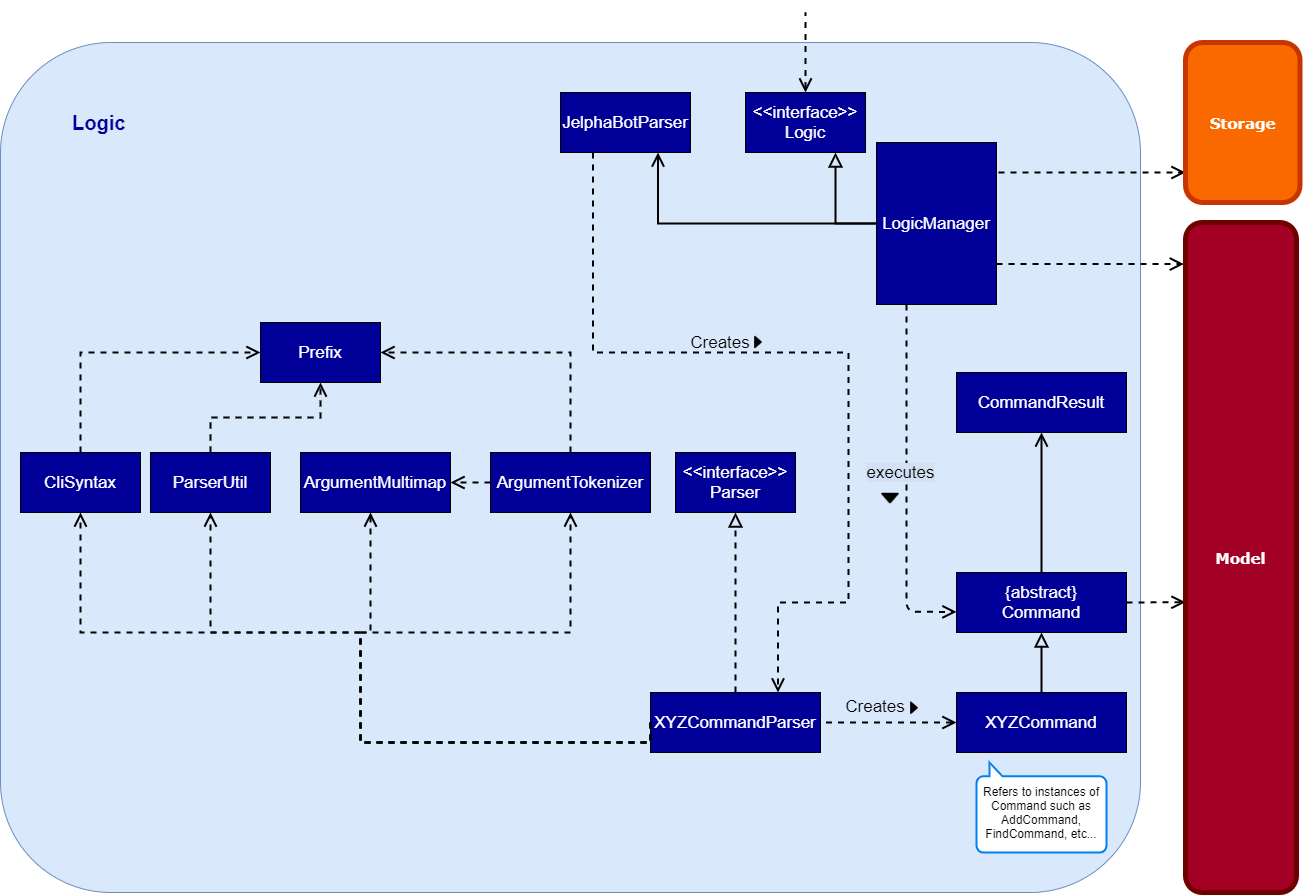

The diagram above was exported from draw.io. Its source (the exported page's mxGraphModel, read from the mxfile embedded in the PNG):
<mxGraphModel dx="1605" dy="3260" grid="1" gridSize="10" guides="1" tooltips="1" connect="1" arrows="1" fold="1" page="1" pageScale="1" pageWidth="850" pageHeight="1100" math="0" shadow="0">
  <root>
    <mxCell id="0" />
    <mxCell id="1" parent="0" />
    <mxCell id="xUd67uY9aWKsCwXfxKKN-46" value="" style="rounded=1;whiteSpace=wrap;html=1;fillColor=#dae8fc;strokeColor=#6c8ebf;arcSize=13;" parent="1" vertex="1">
      <mxGeometry x="370" y="-1980" width="1140" height="850" as="geometry" />
    </mxCell>
    <mxCell id="xUd67uY9aWKsCwXfxKKN-1" value="" style="edgeStyle=orthogonalEdgeStyle;rounded=0;jumpStyle=none;jumpSize=10;orthogonalLoop=1;jettySize=auto;html=1;dashed=1;startSize=10;endArrow=none;endFill=0;endSize=10;strokeWidth=2;startArrow=open;startFill=0;" parent="1" source="xUd67uY9aWKsCwXfxKKN-2" edge="1">
      <mxGeometry relative="1" as="geometry">
        <mxPoint x="1175" y="-2010" as="targetPoint" />
      </mxGeometry>
    </mxCell>
    <mxCell id="xUd67uY9aWKsCwXfxKKN-2" value="&lt;div style=&quot;font-size: 17px&quot;&gt;&lt;font style=&quot;font-size: 17px&quot; face=&quot;Helvetica&quot;&gt;&lt;span style=&quot;background-color: rgb(0 , 0 , 153)&quot;&gt;&lt;font style=&quot;font-size: 17px&quot; color=&quot;#FFFFFF&quot;&gt;&amp;lt;&amp;lt;interface&amp;gt;&amp;gt;&lt;/font&gt;&lt;/span&gt;&lt;/font&gt;&lt;/div&gt;&lt;div style=&quot;font-size: 17px&quot;&gt;&lt;font style=&quot;font-size: 17px&quot; face=&quot;Helvetica&quot;&gt;&lt;span style=&quot;background-color: rgb(0 , 0 , 153)&quot;&gt;&lt;font style=&quot;font-size: 17px&quot; color=&quot;#FFFFFF&quot;&gt;Logic&lt;/font&gt;&lt;/span&gt;&lt;/font&gt;&lt;/div&gt;" style="rounded=1;whiteSpace=wrap;html=1;fillColor=#000099;arcSize=0;" parent="1" vertex="1">
      <mxGeometry x="1115" y="-1930" width="120" height="60" as="geometry" />
    </mxCell>
    <mxCell id="xUd67uY9aWKsCwXfxKKN-3" value="&lt;div style=&quot;font-size: 17px&quot;&gt;&lt;font style=&quot;font-size: 17px&quot; face=&quot;Helvetica&quot;&gt;&lt;span style=&quot;background-color: rgb(0 , 0 , 153)&quot;&gt;&lt;font color=&quot;#FFFFFF&quot;&gt;CommandResult&lt;/font&gt;&lt;br&gt;&lt;/span&gt;&lt;/font&gt;&lt;/div&gt;" style="rounded=1;whiteSpace=wrap;html=1;fillColor=#000099;arcSize=0;" parent="1" vertex="1">
      <mxGeometry x="1326" y="-1650" width="170" height="60" as="geometry" />
    </mxCell>
    <mxCell id="xUd67uY9aWKsCwXfxKKN-4" value="&lt;div style=&quot;font-size: 17px&quot;&gt;&lt;font style=&quot;font-size: 17px&quot; face=&quot;Helvetica&quot;&gt;&lt;span style=&quot;background-color: rgb(0 , 0 , 153)&quot;&gt;&lt;font style=&quot;font-size: 17px&quot; color=&quot;#FFFFFF&quot;&gt;ArgumentMultimap&lt;/font&gt;&lt;/span&gt;&lt;/font&gt;&lt;/div&gt;" style="rounded=1;whiteSpace=wrap;html=1;fillColor=#000099;arcSize=0;" parent="1" vertex="1">
      <mxGeometry x="670" y="-1570" width="150" height="60" as="geometry" />
    </mxCell>
    <mxCell id="xUd67uY9aWKsCwXfxKKN-5" value="" style="edgeStyle=orthogonalEdgeStyle;rounded=0;jumpStyle=none;orthogonalLoop=1;jettySize=auto;html=1;dashed=1;entryX=0.5;entryY=1;entryDx=0;entryDy=0;endArrow=block;endFill=0;endSize=10;startSize=10;jumpSize=10;strokeWidth=2;" parent="1" source="xUd67uY9aWKsCwXfxKKN-6" target="xUd67uY9aWKsCwXfxKKN-29" edge="1">
      <mxGeometry relative="1" as="geometry">
        <mxPoint x="1040" y="-1310" as="targetPoint" />
      </mxGeometry>
    </mxCell>
    <mxCell id="xUd67uY9aWKsCwXfxKKN-6" value="&lt;div style=&quot;font-size: 17px&quot;&gt;&lt;font style=&quot;font-size: 17px&quot; face=&quot;Helvetica&quot;&gt;&lt;span style=&quot;background-color: rgb(0 , 0 , 153)&quot;&gt;&lt;font style=&quot;font-size: 17px&quot; color=&quot;#FFFFFF&quot;&gt;XYZCommandParser&lt;/font&gt;&lt;/span&gt;&lt;/font&gt;&lt;/div&gt;" style="rounded=1;whiteSpace=wrap;html=1;fillColor=#000099;shadow=0;arcSize=0;" parent="1" vertex="1">
      <mxGeometry x="1020" y="-1330" width="170" height="60" as="geometry" />
    </mxCell>
    <mxCell id="xUd67uY9aWKsCwXfxKKN-7" value="" style="edgeStyle=orthogonalEdgeStyle;rounded=1;jumpStyle=none;jumpSize=10;orthogonalLoop=1;jettySize=auto;html=1;startSize=10;endArrow=block;endFill=0;endSize=10;strokeWidth=2;" parent="1" source="xUd67uY9aWKsCwXfxKKN-9" target="xUd67uY9aWKsCwXfxKKN-12" edge="1">
      <mxGeometry relative="1" as="geometry" />
    </mxCell>
    <mxCell id="xUd67uY9aWKsCwXfxKKN-8" value="" style="edgeStyle=orthogonalEdgeStyle;rounded=1;jumpStyle=none;jumpSize=10;orthogonalLoop=1;jettySize=auto;html=1;dashed=1;startArrow=open;startFill=0;startSize=10;endArrow=none;endFill=0;endSize=10;strokeWidth=2;" parent="1" source="xUd67uY9aWKsCwXfxKKN-9" target="xUd67uY9aWKsCwXfxKKN-6" edge="1">
      <mxGeometry relative="1" as="geometry" />
    </mxCell>
    <mxCell id="xUd67uY9aWKsCwXfxKKN-9" value="&lt;div style=&quot;font-size: 17px&quot;&gt;&lt;font style=&quot;font-size: 17px&quot; face=&quot;Helvetica&quot;&gt;&lt;span style=&quot;background-color: rgb(0 , 0 , 153)&quot;&gt;&lt;font style=&quot;font-size: 17px&quot; color=&quot;#FFFFFF&quot;&gt;XYZCommand&lt;/font&gt;&lt;/span&gt;&lt;/font&gt;&lt;/div&gt;" style="rounded=1;whiteSpace=wrap;html=1;fillColor=#000099;shadow=0;container=1;arcSize=0;" parent="1" vertex="1">
      <mxGeometry x="1326" y="-1330" width="170" height="60" as="geometry">
        <mxRectangle x="1110" y="-1120" width="140" height="20" as="alternateBounds" />
      </mxGeometry>
    </mxCell>
    <mxCell id="xUd67uY9aWKsCwXfxKKN-10" value="" style="edgeStyle=orthogonalEdgeStyle;rounded=1;jumpStyle=none;jumpSize=10;orthogonalLoop=1;jettySize=auto;html=1;startSize=10;endArrow=open;endFill=0;endSize=10;strokeWidth=2;" parent="1" source="xUd67uY9aWKsCwXfxKKN-12" target="xUd67uY9aWKsCwXfxKKN-3" edge="1">
      <mxGeometry relative="1" as="geometry" />
    </mxCell>
    <mxCell id="xUd67uY9aWKsCwXfxKKN-11" value="" style="edgeStyle=orthogonalEdgeStyle;rounded=1;jumpStyle=none;jumpSize=10;orthogonalLoop=1;jettySize=auto;html=1;dashed=1;startSize=10;endArrow=open;endFill=0;endSize=10;strokeWidth=2;exitX=1;exitY=0.5;exitDx=0;exitDy=0;" parent="1" edge="1" source="xUd67uY9aWKsCwXfxKKN-12">
      <mxGeometry relative="1" as="geometry">
        <mxPoint x="1371" y="-1420.29" as="sourcePoint" />
        <mxPoint x="1555" y="-1420.29" as="targetPoint" />
        <Array as="points">
          <mxPoint x="1495" y="-1420" />
        </Array>
      </mxGeometry>
    </mxCell>
    <mxCell id="xUd67uY9aWKsCwXfxKKN-12" value="&lt;div style=&quot;font-size: 17px&quot;&gt;&lt;font style=&quot;font-size: 17px&quot; face=&quot;Helvetica&quot;&gt;&lt;span style=&quot;background-color: rgb(0 , 0 , 153)&quot;&gt;&lt;font color=&quot;#FFFFFF&quot;&gt;{abstract}&lt;/font&gt;&lt;/span&gt;&lt;/font&gt;&lt;/div&gt;&lt;div style=&quot;font-size: 17px&quot;&gt;&lt;font style=&quot;font-size: 17px&quot; face=&quot;Helvetica&quot;&gt;&lt;span style=&quot;background-color: rgb(0 , 0 , 153)&quot;&gt;&lt;font color=&quot;#FFFFFF&quot;&gt;Command&lt;/font&gt;&lt;br&gt;&lt;/span&gt;&lt;/font&gt;&lt;/div&gt;" style="rounded=1;whiteSpace=wrap;html=1;fillColor=#000099;shadow=0;arcSize=0;" parent="1" vertex="1">
      <mxGeometry x="1326" y="-1450" width="170" height="60" as="geometry" />
    </mxCell>
    <mxCell id="xUd67uY9aWKsCwXfxKKN-13" style="edgeStyle=orthogonalEdgeStyle;rounded=0;jumpStyle=none;jumpSize=10;orthogonalLoop=1;jettySize=auto;html=1;exitX=0.25;exitY=1;exitDx=0;exitDy=0;dashed=1;startSize=10;endArrow=open;endFill=0;endSize=10;strokeWidth=2;entryX=0.75;entryY=0;entryDx=0;entryDy=0;" parent="1" source="xUd67uY9aWKsCwXfxKKN-14" target="xUd67uY9aWKsCwXfxKKN-6" edge="1">
      <mxGeometry relative="1" as="geometry">
        <mxPoint x="1218" y="-1310" as="targetPoint" />
        <Array as="points">
          <mxPoint x="963" y="-1670" />
          <mxPoint x="1218" y="-1670" />
          <mxPoint x="1218" y="-1420" />
          <mxPoint x="1148" y="-1420" />
        </Array>
      </mxGeometry>
    </mxCell>
    <mxCell id="xUd67uY9aWKsCwXfxKKN-14" value="&lt;div style=&quot;font-size: 17px&quot;&gt;&lt;font style=&quot;font-size: 17px&quot; face=&quot;Helvetica&quot;&gt;&lt;span style=&quot;background-color: rgb(0 , 0 , 153)&quot;&gt;&lt;font style=&quot;font-size: 17px&quot; color=&quot;#FFFFFF&quot;&gt;JelphaBotParser&lt;/font&gt;&lt;/span&gt;&lt;/font&gt;&lt;/div&gt;" style="rounded=1;whiteSpace=wrap;html=1;fillColor=#000099;arcSize=0;" parent="1" vertex="1">
      <mxGeometry x="930" y="-1930" width="130" height="60" as="geometry" />
    </mxCell>
    <mxCell id="xUd67uY9aWKsCwXfxKKN-15" value="" style="edgeStyle=orthogonalEdgeStyle;rounded=0;jumpStyle=none;jumpSize=10;orthogonalLoop=1;jettySize=auto;html=1;startSize=10;endArrow=block;endFill=0;endSize=10;strokeWidth=2;entryX=0.75;entryY=1;entryDx=0;entryDy=0;" parent="1" source="xUd67uY9aWKsCwXfxKKN-20" target="xUd67uY9aWKsCwXfxKKN-2" edge="1">
      <mxGeometry relative="1" as="geometry" />
    </mxCell>
    <mxCell id="xUd67uY9aWKsCwXfxKKN-16" value="" style="edgeStyle=orthogonalEdgeStyle;rounded=0;jumpStyle=none;jumpSize=10;orthogonalLoop=1;jettySize=auto;html=1;startSize=10;endArrow=open;endFill=0;endSize=10;strokeWidth=2;entryX=0.75;entryY=1;entryDx=0;entryDy=0;" parent="1" source="xUd67uY9aWKsCwXfxKKN-20" target="xUd67uY9aWKsCwXfxKKN-14" edge="1">
      <mxGeometry relative="1" as="geometry" />
    </mxCell>
    <mxCell id="xUd67uY9aWKsCwXfxKKN-17" value="" style="edgeStyle=orthogonalEdgeStyle;rounded=0;jumpStyle=none;jumpSize=10;orthogonalLoop=1;jettySize=auto;html=1;dashed=1;startSize=10;endArrow=open;endFill=0;endSize=10;strokeWidth=2;exitX=1;exitY=0.75;exitDx=0;exitDy=0;entryX=-0.015;entryY=0.062;entryDx=0;entryDy=0;entryPerimeter=0;" parent="1" source="xUd67uY9aWKsCwXfxKKN-20" edge="1" target="xUd67uY9aWKsCwXfxKKN-35">
      <mxGeometry relative="1" as="geometry">
        <mxPoint x="1100" y="-1749" as="sourcePoint" />
        <mxPoint x="1550" y="-1758" as="targetPoint" />
        <Array as="points" />
      </mxGeometry>
    </mxCell>
    <mxCell id="xUd67uY9aWKsCwXfxKKN-18" style="edgeStyle=orthogonalEdgeStyle;rounded=0;jumpStyle=none;jumpSize=10;orthogonalLoop=1;jettySize=auto;html=1;dashed=1;startSize=10;endArrow=open;endFill=0;endSize=10;strokeWidth=2;" parent="1" edge="1" target="xUd67uY9aWKsCwXfxKKN-36">
      <mxGeometry relative="1" as="geometry">
        <mxPoint x="1545" y="-1850" as="targetPoint" />
        <mxPoint x="1368" y="-1850" as="sourcePoint" />
        <Array as="points">
          <mxPoint x="1368" y="-1850" />
        </Array>
      </mxGeometry>
    </mxCell>
    <mxCell id="xUd67uY9aWKsCwXfxKKN-19" value="&lt;div style=&quot;font-size: 17px&quot;&gt;&lt;span style=&quot;background-color: rgb(212 , 225 , 245)&quot;&gt;executes&lt;/span&gt;&lt;/div&gt;" style="edgeStyle=orthogonalEdgeStyle;rounded=1;jumpStyle=none;jumpSize=10;orthogonalLoop=1;jettySize=auto;html=1;exitX=0.25;exitY=1;exitDx=0;exitDy=0;dashed=1;startSize=10;endArrow=open;endFill=0;endSize=10;strokeWidth=2;entryX=0;entryY=0.657;entryDx=0;entryDy=0;entryPerimeter=0;labelBackgroundColor=none;" parent="1" source="xUd67uY9aWKsCwXfxKKN-20" target="xUd67uY9aWKsCwXfxKKN-12" edge="1">
      <mxGeometry x="-0.0599" y="-6" relative="1" as="geometry">
        <mxPoint x="1300" y="-1380" as="targetPoint" />
        <Array as="points">
          <mxPoint x="1276" y="-1411" />
        </Array>
        <mxPoint as="offset" />
      </mxGeometry>
    </mxCell>
    <mxCell id="xUd67uY9aWKsCwXfxKKN-20" value="&lt;div style=&quot;font-size: 17px&quot;&gt;&lt;font style=&quot;font-size: 17px&quot; face=&quot;Helvetica&quot;&gt;&lt;span style=&quot;background-color: rgb(0 , 0 , 153)&quot;&gt;&lt;font style=&quot;font-size: 17px&quot; color=&quot;#FFFFFF&quot;&gt;LogicManager&lt;/font&gt;&lt;/span&gt;&lt;/font&gt;&lt;/div&gt;" style="rounded=1;whiteSpace=wrap;html=1;fillColor=#000099;arcSize=0;" parent="1" vertex="1">
      <mxGeometry x="1246" y="-1880" width="120" height="162" as="geometry" />
    </mxCell>
    <mxCell id="xUd67uY9aWKsCwXfxKKN-21" style="edgeStyle=orthogonalEdgeStyle;rounded=0;jumpStyle=none;orthogonalLoop=1;jettySize=auto;html=1;exitX=0;exitY=0.5;exitDx=0;exitDy=0;entryX=1;entryY=0.5;entryDx=0;entryDy=0;dashed=1;endSize=10;startSize=10;strokeWidth=2;endArrow=open;endFill=0;" parent="1" source="xUd67uY9aWKsCwXfxKKN-23" target="xUd67uY9aWKsCwXfxKKN-4" edge="1">
      <mxGeometry relative="1" as="geometry" />
    </mxCell>
    <mxCell id="xUd67uY9aWKsCwXfxKKN-22" style="edgeStyle=orthogonalEdgeStyle;rounded=0;jumpStyle=none;orthogonalLoop=1;jettySize=auto;html=1;exitX=0.5;exitY=0;exitDx=0;exitDy=0;entryX=1;entryY=0.5;entryDx=0;entryDy=0;dashed=1;strokeWidth=2;endSize=10;startSize=10;endArrow=open;endFill=0;" parent="1" source="xUd67uY9aWKsCwXfxKKN-23" target="xUd67uY9aWKsCwXfxKKN-26" edge="1">
      <mxGeometry relative="1" as="geometry">
        <Array as="points">
          <mxPoint x="940" y="-1670" />
        </Array>
      </mxGeometry>
    </mxCell>
    <mxCell id="xUd67uY9aWKsCwXfxKKN-23" value="&lt;div style=&quot;font-size: 17px&quot;&gt;&lt;font style=&quot;font-size: 17px&quot; face=&quot;Helvetica&quot;&gt;&lt;span style=&quot;background-color: rgb(0 , 0 , 153)&quot;&gt;&lt;font color=&quot;#FFFFFF&quot;&gt;ArgumentTokenizer&lt;/font&gt;&lt;br&gt;&lt;/span&gt;&lt;/font&gt;&lt;/div&gt;" style="rounded=1;whiteSpace=wrap;html=1;fillColor=#000099;arcSize=0;" parent="1" vertex="1">
      <mxGeometry x="860" y="-1570" width="160" height="60" as="geometry" />
    </mxCell>
    <mxCell id="xUd67uY9aWKsCwXfxKKN-24" value="" style="edgeStyle=orthogonalEdgeStyle;rounded=0;jumpStyle=none;orthogonalLoop=1;jettySize=auto;html=1;dashed=1;endSize=10;startSize=10;strokeWidth=2;endArrow=open;endFill=0;" parent="1" source="xUd67uY9aWKsCwXfxKKN-25" target="xUd67uY9aWKsCwXfxKKN-26" edge="1">
      <mxGeometry relative="1" as="geometry" />
    </mxCell>
    <mxCell id="xUd67uY9aWKsCwXfxKKN-25" value="&lt;div style=&quot;font-size: 17px&quot;&gt;&lt;font style=&quot;font-size: 17px&quot; face=&quot;Helvetica&quot; color=&quot;#FFFFFF&quot;&gt;&lt;span style=&quot;background-color: rgb(0 , 0 , 153)&quot;&gt;ParserUtil&lt;br&gt;&lt;/span&gt;&lt;/font&gt;&lt;/div&gt;" style="rounded=1;whiteSpace=wrap;html=1;fillColor=#000099;arcSize=0;" parent="1" vertex="1">
      <mxGeometry x="520" y="-1570" width="120" height="60" as="geometry" />
    </mxCell>
    <mxCell id="xUd67uY9aWKsCwXfxKKN-26" value="&lt;div style=&quot;font-size: 17px&quot;&gt;&lt;font style=&quot;font-size: 17px&quot; face=&quot;Helvetica&quot;&gt;&lt;span style=&quot;background-color: rgb(0 , 0 , 153)&quot;&gt;&lt;font color=&quot;#FFFFFF&quot;&gt;Prefix&lt;/font&gt;&lt;br&gt;&lt;/span&gt;&lt;/font&gt;&lt;/div&gt;" style="rounded=1;whiteSpace=wrap;html=1;fillColor=#000099;arcSize=0;" parent="1" vertex="1">
      <mxGeometry x="630" y="-1700" width="120" height="60" as="geometry" />
    </mxCell>
    <mxCell id="xUd67uY9aWKsCwXfxKKN-27" style="edgeStyle=orthogonalEdgeStyle;rounded=0;jumpStyle=none;orthogonalLoop=1;jettySize=auto;html=1;exitX=0.5;exitY=0;exitDx=0;exitDy=0;entryX=0;entryY=0.5;entryDx=0;entryDy=0;dashed=1;endSize=10;startSize=10;strokeWidth=2;endArrow=open;endFill=0;" parent="1" source="xUd67uY9aWKsCwXfxKKN-28" target="xUd67uY9aWKsCwXfxKKN-26" edge="1">
      <mxGeometry relative="1" as="geometry" />
    </mxCell>
    <mxCell id="xUd67uY9aWKsCwXfxKKN-28" value="&lt;div style=&quot;font-size: 17px&quot;&gt;&lt;font style=&quot;font-size: 17px&quot; face=&quot;Helvetica&quot;&gt;&lt;span style=&quot;background-color: rgb(0 , 0 , 153)&quot;&gt;&lt;font color=&quot;#FFFFFF&quot;&gt;CliSyntax&lt;/font&gt;&lt;br&gt;&lt;/span&gt;&lt;/font&gt;&lt;/div&gt;" style="rounded=1;whiteSpace=wrap;html=1;fillColor=#000099;arcSize=0;" parent="1" vertex="1">
      <mxGeometry x="390" y="-1570" width="120" height="60" as="geometry" />
    </mxCell>
    <mxCell id="xUd67uY9aWKsCwXfxKKN-29" value="&lt;div style=&quot;font-size: 17px&quot;&gt;&lt;font style=&quot;font-size: 17px&quot; face=&quot;Helvetica&quot;&gt;&lt;span style=&quot;background-color: rgb(0 , 0 , 153)&quot;&gt;&lt;font style=&quot;font-size: 17px&quot; color=&quot;#FFFFFF&quot;&gt;&amp;lt;&amp;lt;interface&amp;gt;&amp;gt;&lt;/font&gt;&lt;/span&gt;&lt;/font&gt;&lt;/div&gt;&lt;div style=&quot;font-size: 17px&quot;&gt;&lt;font style=&quot;font-size: 17px&quot; face=&quot;Helvetica&quot;&gt;&lt;span style=&quot;background-color: rgb(0 , 0 , 153)&quot;&gt;&lt;font color=&quot;#FFFFFF&quot;&gt;Parser&lt;/font&gt;&lt;br&gt;&lt;/span&gt;&lt;/font&gt;&lt;/div&gt;" style="rounded=1;whiteSpace=wrap;html=1;fillColor=#000099;arcSize=0;" parent="1" vertex="1">
      <mxGeometry x="1045" y="-1570" width="120" height="60" as="geometry" />
    </mxCell>
    <mxCell id="xUd67uY9aWKsCwXfxKKN-30" value="" style="group" parent="1" vertex="1" connectable="0">
      <mxGeometry x="480" y="-1390" width="500" height="110" as="geometry" />
    </mxCell>
    <mxCell id="xUd67uY9aWKsCwXfxKKN-31" style="edgeStyle=orthogonalEdgeStyle;rounded=0;jumpStyle=none;jumpSize=10;orthogonalLoop=1;jettySize=auto;html=1;exitX=0;exitY=0.5;exitDx=0;exitDy=0;entryX=0.5;entryY=1;entryDx=0;entryDy=0;dashed=1;startSize=10;endArrow=open;endFill=0;endSize=10;strokeWidth=2;" parent="xUd67uY9aWKsCwXfxKKN-30" source="xUd67uY9aWKsCwXfxKKN-6" target="xUd67uY9aWKsCwXfxKKN-25" edge="1">
      <mxGeometry relative="1" as="geometry">
        <Array as="points">
          <mxPoint x="250" y="110" />
          <mxPoint x="250" />
          <mxPoint x="100" />
        </Array>
      </mxGeometry>
    </mxCell>
    <mxCell id="xUd67uY9aWKsCwXfxKKN-32" style="edgeStyle=orthogonalEdgeStyle;rounded=0;jumpStyle=none;jumpSize=10;orthogonalLoop=1;jettySize=auto;html=1;exitX=0;exitY=0.5;exitDx=0;exitDy=0;dashed=1;startSize=10;endArrow=open;endFill=0;endSize=10;strokeWidth=2;" parent="xUd67uY9aWKsCwXfxKKN-30" source="xUd67uY9aWKsCwXfxKKN-6" edge="1">
      <mxGeometry relative="1" as="geometry">
        <Array as="points">
          <mxPoint x="540" y="110" />
          <mxPoint x="250" y="110" />
          <mxPoint x="250" />
          <mxPoint x="260" />
          <mxPoint x="260" y="-120" />
        </Array>
        <mxPoint x="260" y="-120" as="targetPoint" />
      </mxGeometry>
    </mxCell>
    <mxCell id="xUd67uY9aWKsCwXfxKKN-33" style="edgeStyle=orthogonalEdgeStyle;rounded=0;jumpStyle=none;jumpSize=10;orthogonalLoop=1;jettySize=auto;html=1;exitX=0;exitY=0.5;exitDx=0;exitDy=0;entryX=0.5;entryY=1;entryDx=0;entryDy=0;dashed=1;startSize=10;endArrow=open;endFill=0;endSize=10;strokeWidth=2;" parent="xUd67uY9aWKsCwXfxKKN-30" source="xUd67uY9aWKsCwXfxKKN-6" target="xUd67uY9aWKsCwXfxKKN-23" edge="1">
      <mxGeometry relative="1" as="geometry">
        <Array as="points">
          <mxPoint x="250" y="110" />
          <mxPoint x="250" />
          <mxPoint x="460" />
        </Array>
      </mxGeometry>
    </mxCell>
    <mxCell id="xUd67uY9aWKsCwXfxKKN-34" style="edgeStyle=orthogonalEdgeStyle;rounded=0;jumpStyle=none;jumpSize=10;orthogonalLoop=1;jettySize=auto;html=1;exitX=0;exitY=0.5;exitDx=0;exitDy=0;entryX=0.5;entryY=1;entryDx=0;entryDy=0;dashed=1;startSize=10;endArrow=open;endFill=0;endSize=10;strokeWidth=2;" parent="xUd67uY9aWKsCwXfxKKN-30" source="xUd67uY9aWKsCwXfxKKN-6" target="xUd67uY9aWKsCwXfxKKN-28" edge="1">
      <mxGeometry relative="1" as="geometry">
        <Array as="points">
          <mxPoint x="250" y="110" />
          <mxPoint x="250" />
          <mxPoint x="-30" />
        </Array>
      </mxGeometry>
    </mxCell>
    <mxCell id="xUd67uY9aWKsCwXfxKKN-35" value="&lt;font style=&quot;font-size: 15px&quot; face=&quot;Verdana&quot;&gt;&lt;b&gt;Model&lt;/b&gt;&lt;/font&gt;" style="rounded=1;whiteSpace=wrap;html=1;strokeWidth=5;fillColor=#a20025;strokeColor=#6F0000;fontColor=#ffffff;" parent="1" vertex="1">
      <mxGeometry x="1555" y="-1800" width="111" height="670" as="geometry" />
    </mxCell>
    <mxCell id="xUd67uY9aWKsCwXfxKKN-36" value="&lt;font style=&quot;font-size: 15px&quot; face=&quot;Verdana&quot;&gt;&lt;b&gt;Storage&lt;/b&gt;&lt;/font&gt;" style="rounded=1;whiteSpace=wrap;html=1;strokeWidth=5;fillColor=#fa6800;strokeColor=#C73500;fontColor=#ffffff;" parent="1" vertex="1">
      <mxGeometry x="1555" y="-1980" width="114.5" height="160" as="geometry" />
    </mxCell>
    <mxCell id="xUd67uY9aWKsCwXfxKKN-37" value="" style="shape=image;html=1;verticalAlign=top;verticalLabelPosition=bottom;labelBackgroundColor=#ffffff;imageAspect=0;aspect=fixed;image=https://cdn4.iconfinder.com/data/icons/ionicons/512/icon-arrow-down-b-128.png;rounded=1;shadow=0;fillColor=#000099;" parent="1" vertex="1">
      <mxGeometry x="1246" y="-1538" width="28" height="28" as="geometry" />
    </mxCell>
    <mxCell id="xUd67uY9aWKsCwXfxKKN-38" value="&lt;font style=&quot;font-size: 17px&quot;&gt;Creates&lt;/font&gt;" style="text;html=1;strokeColor=none;fillColor=none;align=center;verticalAlign=middle;whiteSpace=wrap;rounded=0;shadow=0;" parent="1" vertex="1">
      <mxGeometry x="1190" y="-1330" width="110" height="27.5" as="geometry" />
    </mxCell>
    <mxCell id="xUd67uY9aWKsCwXfxKKN-39" value="" style="shape=image;html=1;verticalAlign=top;verticalLabelPosition=bottom;labelBackgroundColor=#ffffff;imageAspect=0;aspect=fixed;image=https://cdn4.iconfinder.com/data/icons/ionicons/512/icon-arrow-right-b-128.png;rounded=1;shadow=0;fillColor=#000099;" parent="xUd67uY9aWKsCwXfxKKN-38" vertex="1">
      <mxGeometry x="84" y="5.75" width="20" height="20" as="geometry" />
    </mxCell>
    <mxCell id="xUd67uY9aWKsCwXfxKKN-40" value="" style="html=1;verticalLabelPosition=bottom;align=center;labelBackgroundColor=#ffffff;verticalAlign=top;strokeWidth=2;strokeColor=#0080F0;shadow=0;dashed=0;shape=mxgraph.ios7.icons.message;rotation=-180;" parent="1" vertex="1">
      <mxGeometry x="1346" y="-1260" width="130" height="90" as="geometry" />
    </mxCell>
    <mxCell id="xUd67uY9aWKsCwXfxKKN-41" value="Refers to instances of Command such as AddCommand, FindCommand, etc..." style="text;html=1;strokeColor=none;fillColor=none;align=center;verticalAlign=middle;whiteSpace=wrap;rounded=0;" parent="1" vertex="1">
      <mxGeometry x="1336" y="-1250" width="150" height="80" as="geometry" />
    </mxCell>
    <mxCell id="xUd67uY9aWKsCwXfxKKN-42" value="" style="shape=image;html=1;verticalAlign=top;verticalLabelPosition=bottom;labelBackgroundColor=#ffffff;imageAspect=0;aspect=fixed;image=https://cdn4.iconfinder.com/data/icons/ionicons/512/icon-arrow-right-b-128.png;rounded=1;shadow=0;fillColor=#000099;" parent="1" vertex="1">
      <mxGeometry x="1118" y="-1690" width="20" height="20" as="geometry" />
    </mxCell>
    <mxCell id="xUd67uY9aWKsCwXfxKKN-43" value="&lt;font style=&quot;font-size: 17px&quot;&gt;Creates&lt;/font&gt;" style="text;html=1;strokeColor=none;fillColor=none;align=center;verticalAlign=middle;whiteSpace=wrap;rounded=0;shadow=0;" parent="1" vertex="1">
      <mxGeometry x="1070" y="-1690" width="40" height="20" as="geometry" />
    </mxCell>
    <mxCell id="xUd67uY9aWKsCwXfxKKN-48" value="&lt;b style=&quot;font-size: 20px&quot;&gt;&lt;font color=&quot;#000099&quot;&gt;Logic&lt;/font&gt;&lt;/b&gt;" style="text;html=1;strokeColor=none;fillColor=none;align=left;verticalAlign=middle;whiteSpace=wrap;rounded=0;fontSize=20;fontColor=#000000;" parent="1" vertex="1">
      <mxGeometry x="440" y="-1920" width="40" height="40" as="geometry" />
    </mxCell>
  </root>
</mxGraphModel>